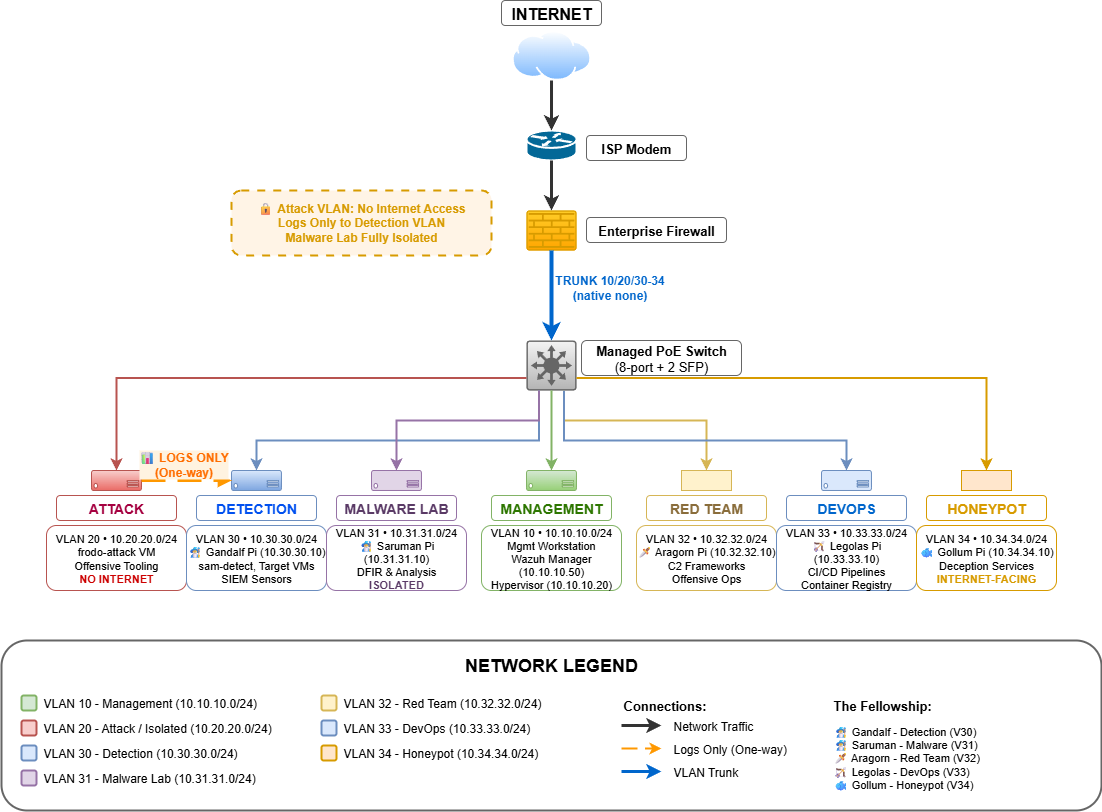

The diagram above was exported from draw.io. Its source (the exported page's mxGraphModel, read from the mxfile embedded in the PNG):
<mxGraphModel dx="1026" dy="519" grid="1" gridSize="10" guides="1" tooltips="1" connect="1" arrows="1" fold="1" page="1" pageScale="1" pageWidth="850" pageHeight="1100" math="0" shadow="0">
  <root>
    <mxCell id="0" />
    <mxCell id="1" parent="0" />
    <mxCell id="internet" value="" style="image;aspect=fixed;perimeter=ellipsePerimeter;html=1;align=center;shadow=0;dashed=0;spacingTop=3;image=img/lib/active_directory/internet_cloud.svg;" vertex="1" parent="1">
      <mxGeometry x="660.32" y="40" width="79.37" height="50" as="geometry" />
    </mxCell>
    <mxCell id="internet-label" value="&lt;b style=&quot;font-size: 16px;&quot;&gt;INTERNET&lt;/b&gt;" style="text;strokeColor=#666666;align=center;fillColor=#ffffff;html=1;verticalAlign=middle;whiteSpace=wrap;rounded=1;fontSize=16;strokeWidth=1;" vertex="1" parent="1">
      <mxGeometry x="650" y="10" width="100" height="25" as="geometry" />
    </mxCell>
    <mxCell id="modem" value="" style="shape=mxgraph.cisco.routers.router;sketch=0;html=1;pointerEvents=1;dashed=0;fillColor=#036897;strokeColor=#ffffff;strokeWidth=2;" vertex="1" parent="1">
      <mxGeometry x="675" y="140" width="50" height="30" as="geometry" />
    </mxCell>
    <mxCell id="modem-label" value="&lt;b&gt;ISP Modem&lt;/b&gt;" style="text;strokeColor=#666666;align=center;fillColor=#ffffff;html=1;verticalAlign=middle;whiteSpace=wrap;rounded=1;fontSize=13;strokeWidth=1;" vertex="1" parent="1">
      <mxGeometry x="735" y="145" width="100" height="25" as="geometry" />
    </mxCell>
    <mxCell id="firewall" value="" style="sketch=0;points=[[0.015,0.015,0],[0.985,0.015,0],[0.985,0.985,0],[0.015,0.985,0],[0.25,0,0],[0.5,0,0],[0.75,0,0],[1,0.25,0],[1,0.5,0],[1,0.75,0],[0.75,1,0],[0.5,1,0],[0.25,1,0],[0,0.75,0],[0,0.5,0],[0,0.25,0]];html=1;verticalAlign=top;aspect=fixed;align=center;pointerEvents=1;shape=mxgraph.cisco19.rect;prIcon=firewall;fillColor=#ffcd28;gradientColor=#ffa500;strokeColor=#d79b00;" vertex="1" parent="1">
      <mxGeometry x="675" y="220" width="50" height="40" as="geometry" />
    </mxCell>
    <mxCell id="firewall-label" value="&lt;b&gt;Enterprise Firewall&lt;/b&gt;" style="text;strokeColor=#666666;align=center;fillColor=#ffffff;html=1;verticalAlign=middle;whiteSpace=wrap;rounded=1;fontSize=13;strokeWidth=1;" vertex="1" parent="1">
      <mxGeometry x="735" y="227" width="140" height="25" as="geometry" />
    </mxCell>
    <mxCell id="security-note-box" value="" style="rounded=1;whiteSpace=wrap;html=1;fillColor=#fff4e6;strokeColor=#d79b00;strokeWidth=2;dashed=1;dashPattern=4 4;" vertex="1" parent="1">
      <mxGeometry x="380" y="200" width="260" height="65" as="geometry" />
    </mxCell>
    <mxCell id="security-note" value="🔒 &lt;b&gt;Attack VLAN: No Internet Access&lt;br&gt;Logs Only to Detection VLAN&lt;br&gt;Malware Lab Fully Isolated&lt;/b&gt;" style="text;html=1;strokeColor=none;fillColor=none;align=center;verticalAlign=middle;whiteSpace=wrap;rounded=0;fontSize=12;fontColor=#d79b00;" vertex="1" parent="1">
      <mxGeometry x="385" y="207" width="250" height="50" as="geometry" />
    </mxCell>
    <mxCell id="switch" value="" style="sketch=0;points=[[0.015,0.015,0],[0.985,0.015,0],[0.985,0.985,0],[0.015,0.985,0],[0.25,0,0],[0.5,0,0],[0.75,0,0],[1,0.25,0],[1,0.5,0],[1,0.75,0],[0.75,1,0],[0.5,1,0],[0.25,1,0],[0,0.75,0],[0,0.5,0],[0,0.25,0]];html=1;verticalAlign=top;aspect=fixed;align=center;pointerEvents=1;shape=mxgraph.cisco19.rect;prIcon=l3_switch;fillColor=#f5f5f5;strokeColor=#666666;gradientColor=#b3b3b3;" vertex="1" parent="1">
      <mxGeometry x="675" y="350" width="50" height="50" as="geometry" />
    </mxCell>
    <mxCell id="switch-label" value="&lt;b&gt;Managed PoE Switch&lt;/b&gt;&lt;br&gt;(8-port + 2 SFP)" style="text;strokeColor=#666666;align=center;fillColor=#ffffff;html=1;verticalAlign=middle;whiteSpace=wrap;rounded=1;fontSize=13;strokeWidth=1;" vertex="1" parent="1">
      <mxGeometry x="730" y="350" width="160" height="35" as="geometry" />
    </mxCell>
    <mxCell id="conn-inet-modem" style="edgeStyle=orthogonalEdgeStyle;rounded=0;html=1;strokeWidth=3;strokeColor=#333333;exitX=0.5;exitY=1;entryX=0.5;entryY=0;" edge="1" parent="1" source="internet" target="modem">
      <mxGeometry relative="1" as="geometry" />
    </mxCell>
    <mxCell id="conn-modem-fw" style="edgeStyle=orthogonalEdgeStyle;rounded=0;html=1;strokeWidth=3;strokeColor=#333333;exitX=0.5;exitY=1;entryX=0.5;entryY=0;" edge="1" parent="1" source="modem" target="firewall">
      <mxGeometry relative="1" as="geometry" />
    </mxCell>
    <mxCell id="conn-fw-switch" style="edgeStyle=orthogonalEdgeStyle;rounded=0;html=1;strokeWidth=4;strokeColor=#0066CC;exitX=0.5;exitY=1;entryX=0.5;entryY=0;" edge="1" parent="1" source="firewall" target="switch">
      <mxGeometry relative="1" as="geometry" />
    </mxCell>
    <mxCell id="trunk-label" value="&lt;b&gt;TRUNK 10/20/30-34&lt;br&gt;(native none)&lt;/b&gt;" style="edgeLabel;html=1;align=center;verticalAlign=middle;resizable=0;points=[];fontSize=12;fontColor=#0066CC;labelBackgroundColor=#ffffff;strokeColor=#0066CC;strokeWidth=1;fillColor=#ffffff;rounded=1;" connectable="0" vertex="1" parent="conn-fw-switch">
      <mxGeometry x="-0.2" y="2" relative="1" as="geometry">
        <mxPoint x="55" as="offset" />
      </mxGeometry>
    </mxCell>
    <mxCell id="vlan10-box" value="" style="verticalLabelPosition=bottom;html=1;verticalAlign=top;align=center;strokeColor=#82b366;fillColor=#d5e8d4;shape=mxgraph.azure.server;gradientColor=#97d077;" vertex="1" parent="1">
      <mxGeometry x="675" y="480" width="50" height="20" as="geometry" />
    </mxCell>
    <mxCell id="vlan10-title" value="&lt;b&gt;MANAGEMENT&lt;/b&gt;" style="text;html=1;align=center;verticalAlign=middle;whiteSpace=wrap;rounded=1;fontSize=14;fontColor=#2D7600;fillColor=#ffffff;strokeColor=#82b366;strokeWidth=1;" vertex="1" parent="1">
      <mxGeometry x="640" y="505" width="120" height="25" as="geometry" />
    </mxCell>
    <mxCell id="vlan10-details" value="VLAN 10 • 10.10.10.0/24&lt;br&gt;Mgmt Workstation&lt;br&gt;Wazuh Manager (10.10.10.50)&lt;br&gt;Hypervisor (10.10.10.20)" style="text;html=1;align=center;verticalAlign=middle;whiteSpace=wrap;rounded=1;fontSize=11;fillColor=#ffffff;strokeColor=#82b366;strokeWidth=1;" vertex="1" parent="1">
      <mxGeometry x="630" y="535" width="140" height="65" as="geometry" />
    </mxCell>
    <mxCell id="vlan20-box" value="" style="verticalLabelPosition=bottom;html=1;verticalAlign=top;align=center;strokeColor=#b85450;fillColor=#f8cecc;shape=mxgraph.azure.server;gradientColor=#ea6b66;" vertex="1" parent="1">
      <mxGeometry x="240" y="480" width="50" height="20" as="geometry" />
    </mxCell>
    <mxCell id="vlan20-title" value="&lt;b&gt;ATTACK&lt;/b&gt;" style="text;html=1;align=center;verticalAlign=middle;whiteSpace=wrap;rounded=1;fontSize=14;fontColor=#A50040;fillColor=#ffffff;strokeColor=#b85450;strokeWidth=1;" vertex="1" parent="1">
      <mxGeometry x="205" y="505" width="120" height="25" as="geometry" />
    </mxCell>
    <mxCell id="vlan20-details" value="VLAN 20 • 10.20.20.0/24&lt;br&gt;frodo-attack VM&lt;br&gt;Offensive Tooling&lt;br&gt;&lt;b style=&quot;color: #cc0000;&quot;&gt;NO INTERNET&lt;/b&gt;" style="text;html=1;align=center;verticalAlign=middle;whiteSpace=wrap;rounded=1;fontSize=11;fillColor=#ffffff;strokeColor=#b85450;strokeWidth=1;" vertex="1" parent="1">
      <mxGeometry x="195" y="535" width="140" height="65" as="geometry" />
    </mxCell>
    <mxCell id="vlan30-box" value="" style="verticalLabelPosition=bottom;html=1;verticalAlign=top;align=center;strokeColor=#6c8ebf;fillColor=#dae8fc;shape=mxgraph.azure.server;gradientColor=#7ea6e0;" vertex="1" parent="1">
      <mxGeometry x="380" y="480" width="50" height="20" as="geometry" />
    </mxCell>
    <mxCell id="vlan30-title" value="&lt;b&gt;DETECTION&lt;/b&gt;" style="text;html=1;align=center;verticalAlign=middle;whiteSpace=wrap;rounded=1;fontSize=14;fontColor=#0050ef;fillColor=#ffffff;strokeColor=#6c8ebf;strokeWidth=1;" vertex="1" parent="1">
      <mxGeometry x="345" y="505" width="120" height="25" as="geometry" />
    </mxCell>
    <mxCell id="vlan30-details" value="VLAN 30 • 10.30.30.0/24&lt;br&gt;🧙♂ Gandalf Pi (10.30.30.10)&lt;br&gt;sam-detect, Target VMs&lt;br&gt;SIEM Sensors" style="text;html=1;align=center;verticalAlign=middle;whiteSpace=wrap;rounded=1;fontSize=11;fillColor=#ffffff;strokeColor=#6c8ebf;strokeWidth=1;" vertex="1" parent="1">
      <mxGeometry x="335" y="535" width="140" height="65" as="geometry" />
    </mxCell>
    <mxCell id="vlan31-box" value="" style="verticalLabelPosition=bottom;html=1;verticalAlign=top;align=center;strokeColor=#9673a6;fillColor=#e1d5e7;shape=mxgraph.azure.server;" vertex="1" parent="1">
      <mxGeometry x="520" y="480" width="50" height="20" as="geometry" />
    </mxCell>
    <mxCell id="vlan31-title" value="&lt;b&gt;MALWARE LAB&lt;/b&gt;" style="text;html=1;align=center;verticalAlign=middle;whiteSpace=wrap;rounded=1;fontSize=14;fontColor=#5a3a66;fillColor=#ffffff;strokeColor=#9673a6;strokeWidth=1;" vertex="1" parent="1">
      <mxGeometry x="485" y="505" width="120" height="25" as="geometry" />
    </mxCell>
    <mxCell id="vlan31-details" value="VLAN 31 • 10.31.31.0/24&lt;br&gt;🧙♂ Saruman Pi (10.31.31.10)&lt;br&gt;DFIR &amp; Analysis&lt;br&gt;&lt;b style=&quot;color: #5a3a66;&quot;&gt;ISOLATED&lt;/b&gt;" style="text;html=1;align=center;verticalAlign=middle;whiteSpace=wrap;rounded=1;fontSize=11;fillColor=#ffffff;strokeColor=#9673a6;strokeWidth=1;" vertex="1" parent="1">
      <mxGeometry x="475" y="535" width="140" height="65" as="geometry" />
    </mxCell>
    <mxCell id="vlan32-box" value="" style="verticalLabelPosition=bottom;html=1;verticalAlign=top;align=center;strokeColor=#d6b656;fillColor=#fff2cc;" vertex="1" parent="1">
      <mxGeometry x="830" y="480" width="50" height="20" as="geometry" />
    </mxCell>
    <mxCell id="vlan32-title" value="&lt;b&gt;RED TEAM&lt;/b&gt;" style="text;html=1;align=center;verticalAlign=middle;whiteSpace=wrap;rounded=1;fontSize=14;fontColor=#8a6d3b;fillColor=#ffffff;strokeColor=#d6b656;strokeWidth=1;" vertex="1" parent="1">
      <mxGeometry x="795" y="505" width="120" height="25" as="geometry" />
    </mxCell>
    <mxCell id="vlan32-details" value="VLAN 32 • 10.32.32.0/24&lt;br&gt;🗡 Aragorn Pi (10.32.32.10)&lt;br&gt;C2 Frameworks&lt;br&gt;Offensive Ops" style="text;html=1;align=center;verticalAlign=middle;whiteSpace=wrap;rounded=1;fontSize=11;fillColor=#ffffff;strokeColor=#d6b656;strokeWidth=1;" vertex="1" parent="1">
      <mxGeometry x="785" y="535" width="140" height="65" as="geometry" />
    </mxCell>
    <mxCell id="vlan33-box" value="" style="verticalLabelPosition=bottom;html=1;verticalAlign=top;align=center;strokeColor=#6c8ebf;fillColor=#dae8fc;shape=mxgraph.azure.server;" vertex="1" parent="1">
      <mxGeometry x="970" y="480" width="50" height="20" as="geometry" />
    </mxCell>
    <mxCell id="vlan33-title" value="&lt;b&gt;DEVOPS&lt;/b&gt;" style="text;html=1;align=center;verticalAlign=middle;whiteSpace=wrap;rounded=1;fontSize=14;fontColor=#0066cc;fillColor=#ffffff;strokeColor=#6c8ebf;strokeWidth=1;" vertex="1" parent="1">
      <mxGeometry x="935" y="505" width="120" height="25" as="geometry" />
    </mxCell>
    <mxCell id="vlan33-details" value="VLAN 33 • 10.33.33.0/24&lt;br&gt;🏹 Legolas Pi (10.33.33.10)&lt;br&gt;CI/CD Pipelines&lt;br&gt;Container Registry" style="text;html=1;align=center;verticalAlign=middle;whiteSpace=wrap;rounded=1;fontSize=11;fillColor=#ffffff;strokeColor=#6c8ebf;strokeWidth=1;" vertex="1" parent="1">
      <mxGeometry x="925" y="535" width="140" height="65" as="geometry" />
    </mxCell>
    <mxCell id="vlan34-box" value="" style="verticalLabelPosition=bottom;html=1;verticalAlign=top;align=center;strokeColor=#d79b00;fillColor=#ffe6cc;" vertex="1" parent="1">
      <mxGeometry x="1110" y="480" width="50" height="20" as="geometry" />
    </mxCell>
    <mxCell id="vlan34-title" value="&lt;b&gt;HONEYPOT&lt;/b&gt;" style="text;html=1;align=center;verticalAlign=middle;whiteSpace=wrap;rounded=1;fontSize=14;fontColor=#d79b00;fillColor=#ffffff;strokeColor=#d79b00;strokeWidth=1;" vertex="1" parent="1">
      <mxGeometry x="1075" y="505" width="120" height="25" as="geometry" />
    </mxCell>
    <mxCell id="vlan34-details" value="VLAN 34 • 10.34.34.0/24&lt;br&gt;🐟 Gollum Pi (10.34.34.10)&lt;br&gt;Deception Services&lt;br&gt;&lt;b style=&quot;color: #d79b00;&quot;&gt;INTERNET-FACING&lt;/b&gt;" style="text;html=1;align=center;verticalAlign=middle;whiteSpace=wrap;rounded=1;fontSize=11;fillColor=#ffffff;strokeColor=#d79b00;strokeWidth=1;" vertex="1" parent="1">
      <mxGeometry x="1065" y="535" width="140" height="65" as="geometry" />
    </mxCell>
    <mxCell id="conn-sw-v10" style="edgeStyle=orthogonalEdgeStyle;rounded=0;html=1;strokeWidth=2;strokeColor=#82b366;exitX=0.5;exitY=1;entryX=0.5;entryY=0;" edge="1" parent="1" source="switch" target="vlan10-box">
      <mxGeometry relative="1" as="geometry" />
    </mxCell>
    <mxCell id="conn-sw-v20" style="edgeStyle=orthogonalEdgeStyle;rounded=0;html=1;strokeWidth=2;strokeColor=#b85450;exitX=0;exitY=0.75;entryX=0.5;entryY=0;" edge="1" parent="1" source="switch" target="vlan20-box">
      <mxGeometry relative="1" as="geometry">
        <Array as="points">
          <mxPoint x="265" y="388" />
        </Array>
      </mxGeometry>
    </mxCell>
    <mxCell id="conn-sw-v30" style="edgeStyle=orthogonalEdgeStyle;rounded=0;html=1;strokeWidth=2;strokeColor=#6c8ebf;exitX=0.25;exitY=1;entryX=0.5;entryY=0;" edge="1" parent="1" source="switch" target="vlan30-box">
      <mxGeometry relative="1" as="geometry">
        <Array as="points">
          <mxPoint x="688" y="450" />
          <mxPoint x="405" y="450" />
        </Array>
      </mxGeometry>
    </mxCell>
    <mxCell id="conn-sw-v31" style="edgeStyle=orthogonalEdgeStyle;rounded=0;html=1;strokeWidth=2;strokeColor=#9673a6;exitX=0.25;exitY=1;entryX=0.5;entryY=0;" edge="1" parent="1" source="switch" target="vlan31-box">
      <mxGeometry relative="1" as="geometry">
        <Array as="points">
          <mxPoint x="688" y="430" />
          <mxPoint x="545" y="430" />
        </Array>
      </mxGeometry>
    </mxCell>
    <mxCell id="conn-sw-v32" style="edgeStyle=orthogonalEdgeStyle;rounded=0;html=1;strokeWidth=2;strokeColor=#d6b656;exitX=0.75;exitY=1;entryX=0.5;entryY=0;" edge="1" parent="1" source="switch" target="vlan32-box">
      <mxGeometry relative="1" as="geometry">
        <Array as="points">
          <mxPoint x="713" y="430" />
          <mxPoint x="855" y="430" />
        </Array>
      </mxGeometry>
    </mxCell>
    <mxCell id="conn-sw-v33" style="edgeStyle=orthogonalEdgeStyle;rounded=0;html=1;strokeWidth=2;strokeColor=#6c8ebf;exitX=0.75;exitY=1;entryX=0.5;entryY=0;" edge="1" parent="1" source="switch" target="vlan33-box">
      <mxGeometry relative="1" as="geometry">
        <Array as="points">
          <mxPoint x="713" y="450" />
          <mxPoint x="995" y="450" />
        </Array>
      </mxGeometry>
    </mxCell>
    <mxCell id="conn-sw-v34" style="edgeStyle=orthogonalEdgeStyle;rounded=0;html=1;strokeWidth=2;strokeColor=#d79b00;exitX=1;exitY=0.75;entryX=0.5;entryY=0;" edge="1" parent="1" source="switch" target="vlan34-box">
      <mxGeometry relative="1" as="geometry">
        <Array as="points">
          <mxPoint x="1135" y="388" />
        </Array>
      </mxGeometry>
    </mxCell>
    <mxCell id="conn-logs" style="edgeStyle=orthogonalEdgeStyle;rounded=0;html=1;strokeWidth=3;strokeColor=#FF9800;dashed=1;dashPattern=8 4;exitX=1;exitY=0.5;entryX=0;entryY=0.5;endArrow=block;" edge="1" parent="1" source="vlan20-box" target="vlan30-box">
      <mxGeometry relative="1" as="geometry">
        <Array as="points">
          <mxPoint x="320" y="490" />
          <mxPoint x="320" y="490" />
        </Array>
      </mxGeometry>
    </mxCell>
    <mxCell id="log-label" value="&lt;b&gt;📊 LOGS ONLY&lt;br&gt;(One-way)&lt;/b&gt;" style="edgeLabel;html=1;align=center;verticalAlign=middle;resizable=0;points=[];fontSize=12;fontColor=#FF6D00;labelBackgroundColor=#FFF3E0;strokeColor=#FF9800;strokeWidth=1;fillColor=#FFF3E0;rounded=1;" connectable="0" vertex="1" parent="conn-logs">
      <mxGeometry x="-0.1" y="2" relative="1" as="geometry">
        <mxPoint y="-15" as="offset" />
      </mxGeometry>
    </mxCell>
    <mxCell id="legend-box" value="" style="rounded=1;whiteSpace=wrap;html=1;fillColor=#ffffff;strokeColor=#666666;strokeWidth=2;" parent="1" vertex="1">
      <mxGeometry x="150" y="650" width="1100" height="170" as="geometry" />
    </mxCell>
    <mxCell id="legend-title" value="&lt;b&gt;&lt;font style=&quot;font-size: 18px;&quot;&gt;NETWORK LEGEND&lt;/font&gt;&lt;/b&gt;" style="text;html=1;strokeColor=none;fillColor=none;align=center;verticalAlign=middle;whiteSpace=wrap;rounded=0;" parent="1" vertex="1">
      <mxGeometry x="575" y="660" width="250" height="30" as="geometry" />
    </mxCell>
    <mxCell id="leg-v10-box" value="" style="rounded=1;whiteSpace=wrap;html=1;fillColor=#d5e8d4;strokeColor=#82b366;strokeWidth=2;" vertex="1" parent="1">
      <mxGeometry x="170" y="705" width="15" height="15" as="geometry" />
    </mxCell>
    <mxCell id="leg-v10-text" value="VLAN 10 - Management (10.10.10.0/24)" style="text;html=1;strokeColor=none;fillColor=none;align=left;verticalAlign=middle;whiteSpace=wrap;rounded=0;fontSize=12;" vertex="1" parent="1">
      <mxGeometry x="190" y="703" width="250" height="20" as="geometry" />
    </mxCell>
    <mxCell id="leg-v20-box" value="" style="rounded=1;whiteSpace=wrap;html=1;fillColor=#f8cecc;strokeColor=#b85450;strokeWidth=2;" vertex="1" parent="1">
      <mxGeometry x="170" y="730" width="15" height="15" as="geometry" />
    </mxCell>
    <mxCell id="leg-v20-text" value="VLAN 20 - Attack / Isolated (10.20.20.0/24)" style="text;html=1;strokeColor=none;fillColor=none;align=left;verticalAlign=middle;whiteSpace=wrap;rounded=0;fontSize=12;" vertex="1" parent="1">
      <mxGeometry x="190" y="728" width="250" height="20" as="geometry" />
    </mxCell>
    <mxCell id="leg-v30-box" value="" style="rounded=1;whiteSpace=wrap;html=1;fillColor=#dae8fc;strokeColor=#6c8ebf;strokeWidth=2;" vertex="1" parent="1">
      <mxGeometry x="170" y="755" width="15" height="15" as="geometry" />
    </mxCell>
    <mxCell id="leg-v30-text" value="VLAN 30 - Detection (10.30.30.0/24)" style="text;html=1;strokeColor=none;fillColor=none;align=left;verticalAlign=middle;whiteSpace=wrap;rounded=0;fontSize=12;" vertex="1" parent="1">
      <mxGeometry x="190" y="753" width="250" height="20" as="geometry" />
    </mxCell>
    <mxCell id="leg-v31-box" value="" style="rounded=1;whiteSpace=wrap;html=1;fillColor=#e1d5e7;strokeColor=#9673a6;strokeWidth=2;" vertex="1" parent="1">
      <mxGeometry x="170" y="780" width="15" height="15" as="geometry" />
    </mxCell>
    <mxCell id="leg-v31-text" value="VLAN 31 - Malware Lab (10.31.31.0/24)" style="text;html=1;strokeColor=none;fillColor=none;align=left;verticalAlign=middle;whiteSpace=wrap;rounded=0;fontSize=12;" vertex="1" parent="1">
      <mxGeometry x="190" y="778" width="250" height="20" as="geometry" />
    </mxCell>
    <mxCell id="leg-v32-box" value="" style="rounded=1;whiteSpace=wrap;html=1;fillColor=#fff2cc;strokeColor=#d6b656;strokeWidth=2;" vertex="1" parent="1">
      <mxGeometry x="470" y="705" width="15" height="15" as="geometry" />
    </mxCell>
    <mxCell id="leg-v32-text" value="VLAN 32 - Red Team (10.32.32.0/24)" style="text;html=1;strokeColor=none;fillColor=none;align=left;verticalAlign=middle;whiteSpace=wrap;rounded=0;fontSize=12;" vertex="1" parent="1">
      <mxGeometry x="490" y="703" width="250" height="20" as="geometry" />
    </mxCell>
    <mxCell id="leg-v33-box" value="" style="rounded=1;whiteSpace=wrap;html=1;fillColor=#dae8fc;strokeColor=#6c8ebf;strokeWidth=2;" vertex="1" parent="1">
      <mxGeometry x="470" y="730" width="15" height="15" as="geometry" />
    </mxCell>
    <mxCell id="leg-v33-text" value="VLAN 33 - DevOps (10.33.33.0/24)" style="text;html=1;strokeColor=none;fillColor=none;align=left;verticalAlign=middle;whiteSpace=wrap;rounded=0;fontSize=12;" vertex="1" parent="1">
      <mxGeometry x="490" y="728" width="250" height="20" as="geometry" />
    </mxCell>
    <mxCell id="leg-v34-box" value="" style="rounded=1;whiteSpace=wrap;html=1;fillColor=#ffe6cc;strokeColor=#d79b00;strokeWidth=2;" vertex="1" parent="1">
      <mxGeometry x="470" y="755" width="15" height="15" as="geometry" />
    </mxCell>
    <mxCell id="leg-v34-text" value="VLAN 34 - Honeypot (10.34.34.0/24)" style="text;html=1;strokeColor=none;fillColor=none;align=left;verticalAlign=middle;whiteSpace=wrap;rounded=0;fontSize=12;" vertex="1" parent="1">
      <mxGeometry x="490" y="753" width="250" height="20" as="geometry" />
    </mxCell>
    <mxCell id="leg-conn-title" value="&lt;b&gt;Connections:&lt;/b&gt;" style="text;html=1;strokeColor=none;fillColor=none;align=left;verticalAlign=middle;whiteSpace=wrap;rounded=0;fontSize=13;" vertex="1" parent="1">
      <mxGeometry x="770" y="705" width="120" height="20" as="geometry" />
    </mxCell>
    <mxCell id="leg-solid" value="" style="endArrow=classic;html=1;rounded=0;strokeWidth=3;strokeColor=#333333;" edge="1" parent="1">
      <mxGeometry width="50" height="50" relative="1" as="geometry">
        <mxPoint x="770" y="735" as="sourcePoint" />
        <mxPoint x="810" y="735" as="targetPoint" />
      </mxGeometry>
    </mxCell>
    <mxCell id="leg-solid-text" value="Network Traffic" style="text;html=1;strokeColor=none;fillColor=none;align=left;verticalAlign=middle;whiteSpace=wrap;rounded=0;fontSize=12;" vertex="1" parent="1">
      <mxGeometry x="820" y="728" width="120" height="15" as="geometry" />
    </mxCell>
    <mxCell id="leg-dashed" value="" style="endArrow=classic;html=1;rounded=0;strokeWidth=2;strokeColor=#FF9800;dashed=1;dashPattern=8 4;" edge="1" parent="1">
      <mxGeometry width="50" height="50" relative="1" as="geometry">
        <mxPoint x="770" y="758" as="sourcePoint" />
        <mxPoint x="810" y="758" as="targetPoint" />
      </mxGeometry>
    </mxCell>
    <mxCell id="leg-dashed-text" value="Logs Only (One-way)" style="text;html=1;strokeColor=none;fillColor=none;align=left;verticalAlign=middle;whiteSpace=wrap;rounded=0;fontSize=12;" vertex="1" parent="1">
      <mxGeometry x="820" y="751" width="140" height="15" as="geometry" />
    </mxCell>
    <mxCell id="leg-trunk" value="" style="endArrow=classic;html=1;rounded=0;strokeWidth=3;strokeColor=#0066CC;" edge="1" parent="1">
      <mxGeometry width="50" height="50" relative="1" as="geometry">
        <mxPoint x="770" y="781" as="sourcePoint" />
        <mxPoint x="810" y="781" as="targetPoint" />
      </mxGeometry>
    </mxCell>
    <mxCell id="leg-trunk-text" value="VLAN Trunk" style="text;html=1;strokeColor=none;fillColor=none;align=left;verticalAlign=middle;whiteSpace=wrap;rounded=0;fontSize=12;" vertex="1" parent="1">
      <mxGeometry x="820" y="774" width="100" height="15" as="geometry" />
    </mxCell>
    <mxCell id="leg-fellowship-title" value="&lt;b&gt;The Fellowship:&lt;/b&gt;" style="text;html=1;strokeColor=none;fillColor=none;align=left;verticalAlign=middle;whiteSpace=wrap;rounded=0;fontSize=13;" vertex="1" parent="1">
      <mxGeometry x="980" y="705" width="140" height="20" as="geometry" />
    </mxCell>
    <mxCell id="leg-fellowship-list" value="🧙♂ Gandalf - Detection (V30)&lt;br&gt;🧙♂ Saruman - Malware (V31)&lt;br&gt;🗡 Aragorn - Red Team (V32)&lt;br&gt;🏹 Legolas - DevOps (V33)&lt;br&gt;🐟 Gollum - Honeypot (V34)" style="text;html=1;strokeColor=none;fillColor=none;align=left;verticalAlign=top;whiteSpace=wrap;rounded=0;fontSize=11;" vertex="1" parent="1">
      <mxGeometry x="980" y="728" width="190" height="70" as="geometry" />
    </mxCell>
  </root>
</mxGraphModel>